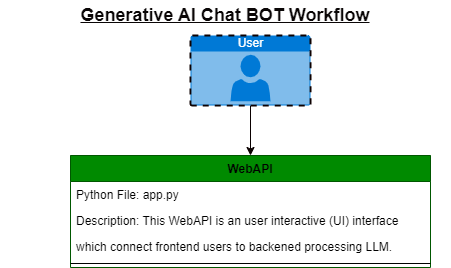

The diagram above was exported from draw.io. Its source (the exported page's mxGraphModel, read from the mxfile embedded in the PNG):
<mxGraphModel dx="1218" dy="436" grid="1" gridSize="10" guides="1" tooltips="1" connect="1" arrows="1" fold="1" page="1" pageScale="1" pageWidth="827" pageHeight="1169" background="#ffffff" math="0" shadow="0">
  <root>
    <mxCell id="0" />
    <mxCell id="1" parent="0" />
    <mxCell id="3" value="&lt;span style=&quot;&quot;&gt;&lt;font style=&quot;font-size: 18px;&quot;&gt;&lt;b&gt;&lt;u&gt;Generative AI Chat BOT Workflow&lt;/u&gt;&lt;/b&gt;&lt;/font&gt;&lt;/span&gt;" style="text;html=1;strokeColor=none;fillColor=none;align=center;verticalAlign=middle;whiteSpace=wrap;rounded=0;labelBackgroundColor=none;fontColor=#0a0606;" parent="1" vertex="1">
      <mxGeometry x="170" y="5" width="450" height="30" as="geometry" />
    </mxCell>
    <mxCell id="4" value="WebAPI" style="swimlane;fontStyle=1;childLayout=stackLayout;horizontal=1;startSize=26;horizontalStack=0;resizeParent=1;resizeParentMax=0;resizeLast=0;collapsible=1;marginBottom=0;fillColor=#008a00;strokeColor=#005700;fontColor=#000000;" vertex="1" parent="1">
      <mxGeometry x="240" y="160" width="360" height="112" as="geometry" />
    </mxCell>
    <mxCell id="5" value="Python File: app.py " style="text;strokeColor=none;fillColor=none;align=left;verticalAlign=top;spacingLeft=4;spacingRight=4;overflow=hidden;rotatable=0;points=[[0,0.5],[1,0.5]];portConstraint=eastwest;fontColor=#000000;" vertex="1" parent="4">
      <mxGeometry y="26" width="360" height="26" as="geometry" />
    </mxCell>
    <mxCell id="6" value="Description: This WebAPI is an user interactive (UI) interface " style="text;strokeColor=none;fillColor=none;align=left;verticalAlign=top;spacingLeft=4;spacingRight=4;overflow=hidden;rotatable=0;points=[[0,0.5],[1,0.5]];portConstraint=eastwest;fontColor=#000000;" vertex="1" parent="4">
      <mxGeometry y="52" width="360" height="26" as="geometry" />
    </mxCell>
    <mxCell id="7" value="             which connect frontend users to backened processing LLM." style="text;strokeColor=none;fillColor=none;align=left;verticalAlign=top;spacingLeft=4;spacingRight=4;overflow=hidden;rotatable=0;points=[[0,0.5],[1,0.5]];portConstraint=eastwest;fontColor=#000000;" vertex="1" parent="4">
      <mxGeometry y="78" width="360" height="26" as="geometry" />
    </mxCell>
    <mxCell id="8" value="" style="line;strokeWidth=1;fillColor=none;align=left;verticalAlign=middle;spacingTop=-1;spacingLeft=3;spacingRight=3;rotatable=0;labelPosition=right;points=[];portConstraint=eastwest;fontColor=#000000;" vertex="1" parent="4">
      <mxGeometry y="104" width="360" height="8" as="geometry" />
    </mxCell>
    <mxCell id="11" style="edgeStyle=none;html=1;entryX=0.5;entryY=0;entryDx=0;entryDy=0;fontColor=#000000;strokeColor=#0a0000;" edge="1" parent="1" source="9" target="4">
      <mxGeometry relative="1" as="geometry" />
    </mxCell>
    <mxCell id="9" value="User" style="html=1;strokeColor=#0e0101;fillColor=#0079D6;labelPosition=center;verticalLabelPosition=middle;verticalAlign=top;align=center;fontSize=12;outlineConnect=0;spacingTop=-6;fontColor=#FFFFFF;sketch=0;shape=mxgraph.sitemap.user;dashed=1;strokeWidth=2;" vertex="1" parent="1">
      <mxGeometry x="360" y="40" width="120" height="70" as="geometry" />
    </mxCell>
  </root>
</mxGraphModel>